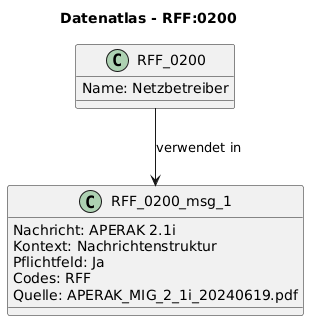

The diagram above was rendered by PlantUML. Its source (embedded in the PNG):
@startuml
title Datenatlas - RFF:0200
class RFF_0200 {
  Name: Netzbetreiber
}
class RFF_0200_msg_1 {
  Nachricht: APERAK 2.1i
  Kontext: Nachrichtenstruktur
  Pflichtfeld: Ja
  Codes: RFF
  Quelle: APERAK_MIG_2_1i_20240619.pdf
}
RFF_0200 --> RFF_0200_msg_1 : verwendet in
@enduml